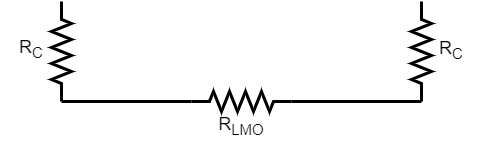

The diagram above was exported from draw.io. Its source (the exported page's mxGraphModel, read from the mxfile embedded in the PNG):
<mxGraphModel dx="782" dy="436" grid="1" gridSize="10" guides="1" tooltips="1" connect="1" arrows="1" fold="1" page="1" pageScale="1" pageWidth="850" pageHeight="1100" math="0" shadow="0">
  <root>
    <mxCell id="0" />
    <mxCell id="1" parent="0" />
    <mxCell id="l8jzfAkzJCjpSb9_I8wF-1" value="" style="pointerEvents=1;verticalLabelPosition=bottom;shadow=0;dashed=0;align=center;html=1;verticalAlign=top;shape=mxgraph.electrical.resistors.resistor_2;rotation=-90;strokeWidth=3;" parent="1" vertex="1">
      <mxGeometry x="110" y="180" width="100" height="20" as="geometry" />
    </mxCell>
    <mxCell id="l8jzfAkzJCjpSb9_I8wF-2" value="" style="pointerEvents=1;verticalLabelPosition=bottom;shadow=0;dashed=0;align=center;html=1;verticalAlign=top;shape=mxgraph.electrical.resistors.resistor_2;rotation=-90;strokeWidth=3;" parent="1" vertex="1">
      <mxGeometry x="470" y="180" width="100" height="20" as="geometry" />
    </mxCell>
    <mxCell id="l8jzfAkzJCjpSb9_I8wF-3" value="" style="pointerEvents=1;verticalLabelPosition=bottom;shadow=0;dashed=0;align=center;html=1;verticalAlign=top;shape=mxgraph.electrical.resistors.resistor_2;rotation=0;strokeWidth=3;" parent="1" vertex="1">
      <mxGeometry x="290" y="230" width="100" height="20" as="geometry" />
    </mxCell>
    <mxCell id="l8jzfAkzJCjpSb9_I8wF-4" value="" style="endArrow=none;html=1;rounded=0;exitX=1;exitY=0.5;exitDx=0;exitDy=0;exitPerimeter=0;strokeWidth=3;" parent="1" source="l8jzfAkzJCjpSb9_I8wF-3" edge="1">
      <mxGeometry width="50" height="50" relative="1" as="geometry">
        <mxPoint x="380" y="210" as="sourcePoint" />
        <mxPoint x="520" y="240" as="targetPoint" />
      </mxGeometry>
    </mxCell>
    <mxCell id="l8jzfAkzJCjpSb9_I8wF-6" value="" style="endArrow=none;html=1;rounded=0;strokeWidth=3;" parent="1" edge="1">
      <mxGeometry width="50" height="50" relative="1" as="geometry">
        <mxPoint x="160" y="240" as="sourcePoint" />
        <mxPoint x="290" y="240" as="targetPoint" />
      </mxGeometry>
    </mxCell>
    <mxCell id="0MeOa_9jSkD3LpRGiCsm-1" value="&lt;font style=&quot;font-size: 18px;&quot;&gt;R&lt;sub&gt;C&lt;/sub&gt;&lt;/font&gt;" style="text;html=1;strokeColor=none;fillColor=none;align=center;verticalAlign=middle;whiteSpace=wrap;rounded=0;strokeWidth=3;" parent="1" vertex="1">
      <mxGeometry x="100" y="173" width="60" height="30" as="geometry" />
    </mxCell>
    <mxCell id="0MeOa_9jSkD3LpRGiCsm-2" value="&lt;font style=&quot;font-size: 18px;&quot;&gt;R&lt;sub&gt;C&lt;/sub&gt;&lt;/font&gt;" style="text;html=1;strokeColor=none;fillColor=none;align=center;verticalAlign=middle;whiteSpace=wrap;rounded=0;strokeWidth=3;" parent="1" vertex="1">
      <mxGeometry x="520" y="174" width="60" height="30" as="geometry" />
    </mxCell>
    <mxCell id="0MeOa_9jSkD3LpRGiCsm-3" value="&lt;font style=&quot;font-size: 18px;&quot;&gt;R&lt;sub&gt;LMO&lt;/sub&gt;&lt;/font&gt;" style="text;html=1;strokeColor=none;fillColor=none;align=center;verticalAlign=middle;whiteSpace=wrap;rounded=0;strokeWidth=3;" parent="1" vertex="1">
      <mxGeometry x="310" y="250" width="60" height="30" as="geometry" />
    </mxCell>
  </root>
</mxGraphModel>